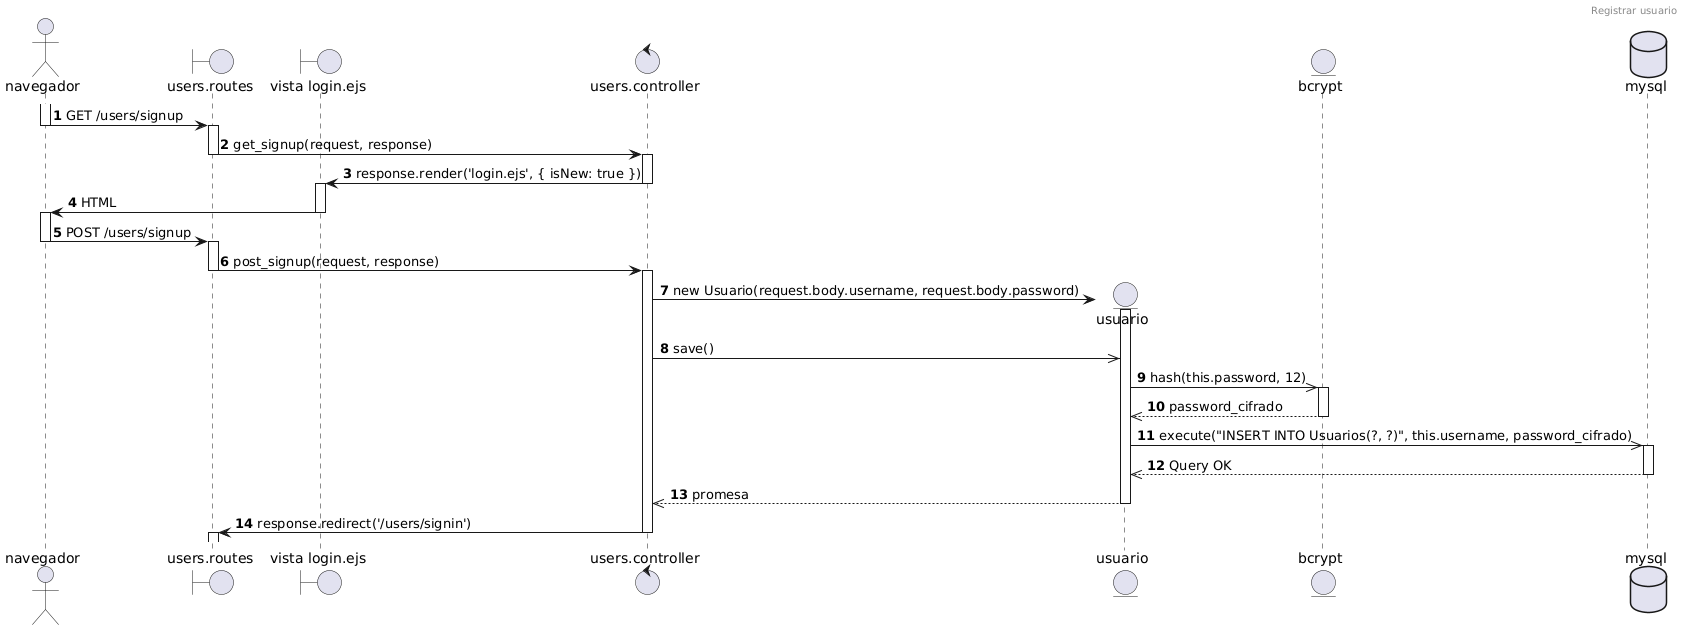

The diagram above was rendered by PlantUML. Its source (embedded in the PNG):
@startuml
header Registrar usuario
autonumber

actor navegador
boundary users.routes
boundary "vista login.ejs" as vista_signup
control users.controller
entity usuario 
entity bcrypt 
database mysql

activate navegador
navegador -> users.routes: GET /users/signup
deactivate navegador
activate users.routes
users.routes -> users.controller: get_signup(request, response)
deactivate users.routes
activate users.controller
users.controller -> vista_signup: response.render('login.ejs', { isNew: true })
deactivate users.controller
activate vista_signup
vista_signup -> navegador: HTML
deactivate vista_signup
activate navegador
navegador -> users.routes: POST /users/signup
deactivate navegador
activate users.routes
users.routes -> users.controller: post_signup(request, response)
deactivate users.routes
activate users.controller
users.controller -> usuario **: new Usuario(request.body.username, request.body.password)
activate usuario
users.controller ->> usuario: save()
usuario ->> bcrypt: hash(this.password, 12)
activate bcrypt
bcrypt -->> usuario: password_cifrado
deactivate bcrypt
usuario ->> mysql: execute("INSERT INTO Usuarios(?, ?)", this.username, password_cifrado)
activate mysql
mysql -->> usuario: Query OK
deactivate mysql
usuario -->> users.controller: promesa
deactivate usuario
users.controller -> users.routes: response.redirect('/users/signin')
deactivate users.controller
activate users.routes
deactivate users.routes
@enduml